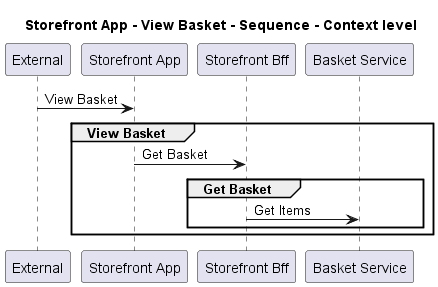

The diagram above was rendered by PlantUML. Its source (embedded in the PNG):
@startuml
!pragma layout smetana

title Storefront App - View Basket - Sequence - Context level

participant "External" as C4InterFlow.SoftwareSystems.ExternalSystem
participant "Storefront App" as ECommercePlatform.SoftwareSystems.StorefrontApp
participant "Storefront Bff" as ECommercePlatform.SoftwareSystems.StorefrontBff
participant "Basket Service" as ECommercePlatform.SoftwareSystems.BasketService

C4InterFlow.SoftwareSystems.ExternalSystem -> ECommercePlatform.SoftwareSystems.StorefrontApp : View Basket
group View Basket
ECommercePlatform.SoftwareSystems.StorefrontApp -> ECommercePlatform.SoftwareSystems.StorefrontBff : Get Basket
group Get Basket
ECommercePlatform.SoftwareSystems.StorefrontBff -> ECommercePlatform.SoftwareSystems.BasketService : Get Items
end
end


@enduml